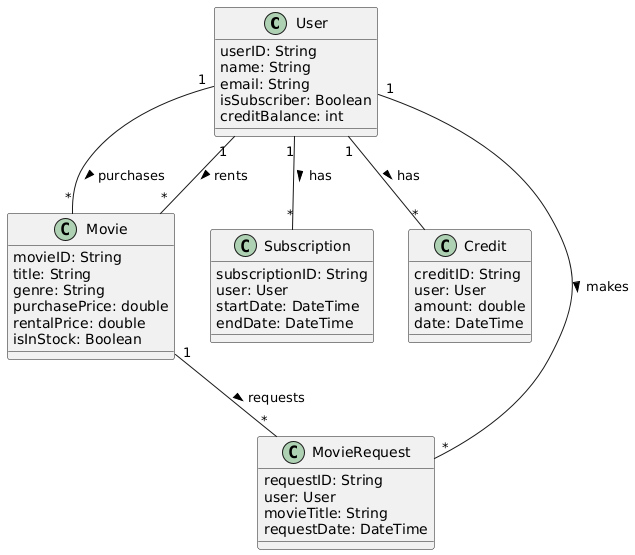

The diagram above was rendered by PlantUML. Its source (embedded in the PNG):
@startuml
class User {
    userID: String
    name: String
    email: String
    isSubscriber: Boolean
    creditBalance: int
}

class Movie {
    movieID: String
    title: String
    genre: String
    purchasePrice: double
    rentalPrice: double
    isInStock: Boolean
}

class Subscription {
    subscriptionID: String
    user: User
    startDate: DateTime
    endDate: DateTime
}

class Credit {
    creditID: String
    user: User
    amount: double
    date: DateTime
}

class MovieRequest {
    requestID: String
    user: User
    movieTitle: String
    requestDate: DateTime
}

User "1" -- "*" Subscription : has >
User "1" -- "*" Credit : has >
User "1" -- "*" MovieRequest : makes >
User "1" -- "*" Movie : purchases >
User "1" -- "*" Movie : rents >
Movie "1" -- "*" MovieRequest : requests >
@enduml